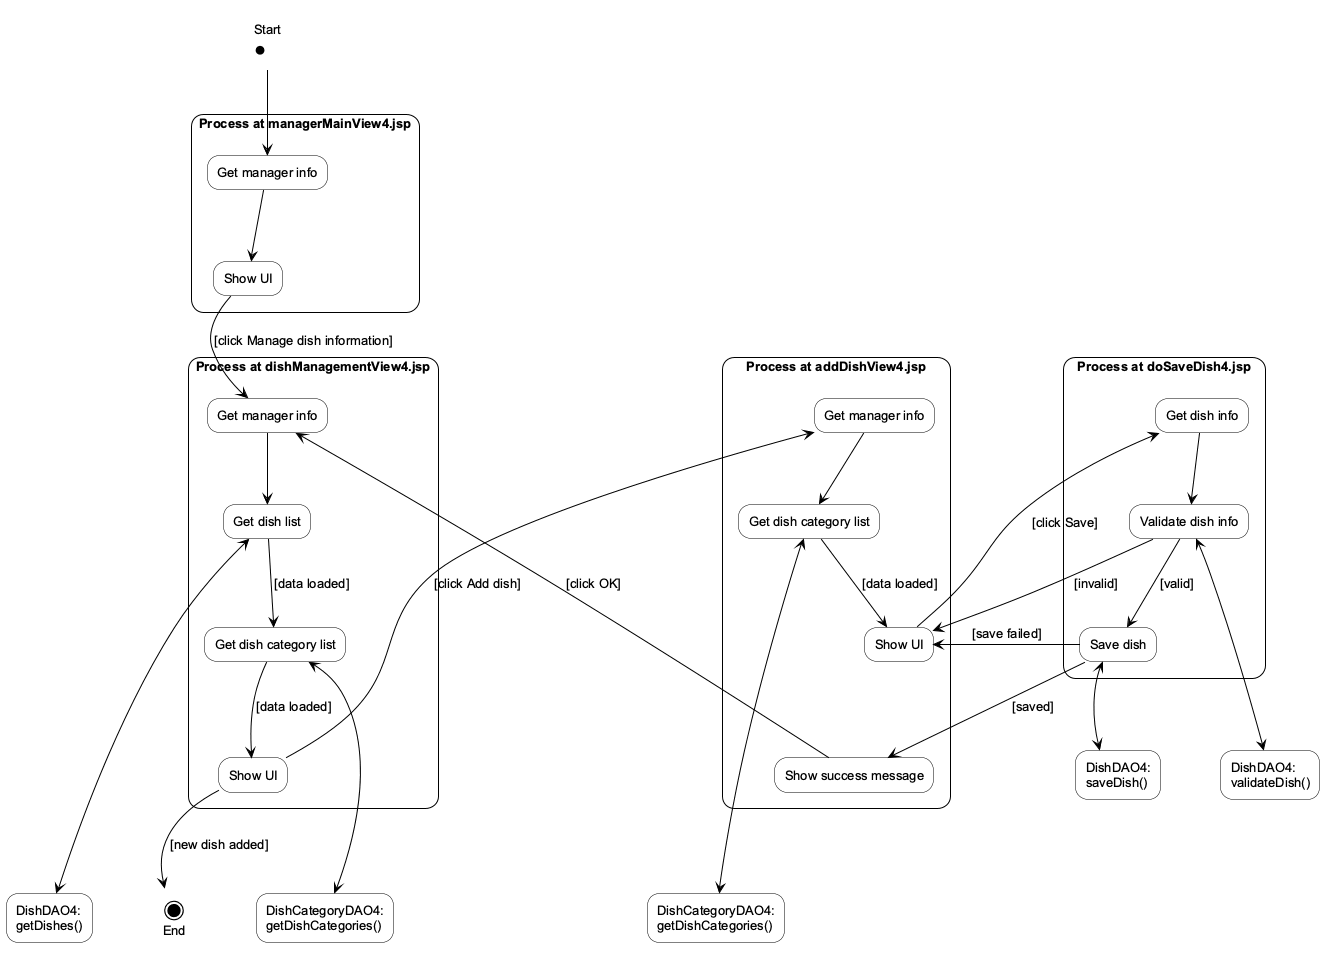

The diagram above was rendered by PlantUML. Its source (embedded in the PNG):
@startuml
' Biểu đồ thiết kế hoạt động module Thêm món ăn mới (Hình 7, desing.md §6a).
' Theo mẫu Hình 4.13 của giáo trình: mỗi trang jsp là một vùng "Xử lí tại …jsp";
' mỗi hoạt động lấy/kiểm tra/lưu dữ liệu nối hai chiều tới một phương thức DAO4 của Hình 5.
' Alias: CHINH = gdChinhQuanLy, QLMA = gdQuanLyMonAn, THEM = gdThemMonAn, LUU = doLuuMonAn.
!pragma layout smetana
skinparam backgroundColor white
skinparam shadowing false
skinparam defaultFontName Arial
skinparam defaultFontSize 13
skinparam ArrowColor black
skinparam ArrowFontColor black
skinparam roundCorner 25
skinparam rectangle {
    BackgroundColor white
    BorderColor black
    FontColor black
}
skinparam label {
    FontColor black
}
hide stereotype
skinparam ranksep 70
skinparam nodesep 60

label "Start\n<size:20>●</size>" as Start
label "<size:22>◉</size>\nEnd" as End

rectangle "Process at managerMainView4.jsp" as CHINH {
    rectangle "Get manager info" as CHINH_NhanQL
    rectangle "Show UI" as CHINH_HienGD
}
rectangle "Process at dishManagementView4.jsp" as QLMA {
    rectangle "Get manager info" as QLMA_NhanQL
    rectangle "Get dish list" as QLMA_LayMon
    rectangle "Get dish category list" as QLMA_LayLoai
    rectangle "Show UI" as QLMA_HienGD
}
rectangle "Process at addDishView4.jsp" as THEM {
    rectangle "Get manager info" as THEM_NhanQL
    rectangle "Get dish category list" as THEM_LayLoai
    rectangle "Show UI" as THEM_HienGD
    rectangle "Show success message" as THEM_TB
}
rectangle "Process at doSaveDish4.jsp" as LUU {
    rectangle "Get dish info" as LUU_NhanMon
    rectangle "Validate dish info" as LUU_KiemTra
    rectangle "Save dish" as LUU_Luu
}
rectangle "DishDAO4:\ngetDishes()" as DAO_getDishes
rectangle "DishCategoryDAO4:\ngetDishCategories()" as DAO_getDishCategories_QLMA
rectangle "DishCategoryDAO4:\ngetDishCategories()" as DAO_getDishCategories_THEM
rectangle "DishDAO4:\nvalidateDish()" as DAO_validateDish
rectangle "DishDAO4:\nsaveDish()" as DAO_saveDish

' managerMainView4.jsp
Start --> CHINH_NhanQL
CHINH_NhanQL --> CHINH_HienGD
CHINH_HienGD -[norank]-> QLMA_NhanQL : [click Manage dish information]

' dishManagementView4.jsp
QLMA_NhanQL --> QLMA_LayMon
QLMA_LayMon <-[norank]-> DAO_getDishes
QLMA_LayMon --> QLMA_LayLoai : [data loaded]
QLMA_LayLoai <-[norank]-> DAO_getDishCategories_QLMA
QLMA_LayLoai --> QLMA_HienGD : [data loaded]
QLMA_HienGD -[norank]-> THEM_NhanQL : [click Add dish]
QLMA_HienGD --> End : [new dish added]

' addDishView4.jsp
THEM_NhanQL --> THEM_LayLoai
THEM_LayLoai <-[norank]-> DAO_getDishCategories_THEM
THEM_LayLoai --> THEM_HienGD : [data loaded]
THEM_HienGD -[norank]-> LUU_NhanMon : [click Save]
THEM_TB -[norank]-> QLMA_NhanQL : [click OK]

' doSaveDish4.jsp
LUU_NhanMon --> LUU_KiemTra
LUU_KiemTra <-[norank]-> DAO_validateDish
LUU_KiemTra --> LUU_Luu : [valid]
LUU_KiemTra -[norank]-> THEM_HienGD : [invalid]
LUU_Luu <-[norank]-> DAO_saveDish
LUU_Luu -[norank]-> THEM_TB : [saved]
LUU_Luu -[norank]-> THEM_HienGD : [save failed]

' Liên kết ẩn: chỉ xếp chỗ (vùng cùng hàng, nút DAO4 dưới vùng), không phải chuyển tiếp.
CHINH -[hidden]right-> QLMA
QLMA -[hidden]right-> THEM
THEM -[hidden]right-> LUU
THEM_HienGD -[hidden]down-> THEM_TB
QLMA_HienGD -[hidden]down-> DAO_getDishes
QLMA_HienGD -[hidden]down-> DAO_getDishCategories_QLMA
THEM_TB -[hidden]down-> DAO_getDishCategories_THEM
LUU_Luu -[hidden]down-> DAO_validateDish
LUU_Luu -[hidden]down-> DAO_saveDish
DAO_getDishes -[hidden]right-> DAO_getDishCategories_QLMA
DAO_saveDish -[hidden]right-> DAO_validateDish
@enduml